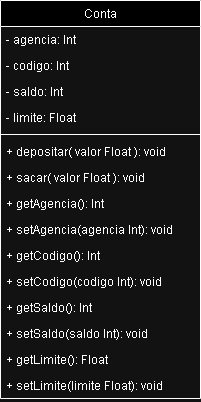

The diagram above was exported from draw.io. Its source (the exported page's mxGraphModel, read from the mxfile embedded in the PNG):
<mxGraphModel dx="880" dy="484" grid="1" gridSize="10" guides="1" tooltips="1" connect="1" arrows="1" fold="1" page="1" pageScale="1" pageWidth="827" pageHeight="1169" math="0" shadow="0">
  <root>
    <mxCell id="WIyWlLk6GJQsqaUBKTNV-0" />
    <mxCell id="WIyWlLk6GJQsqaUBKTNV-1" parent="WIyWlLk6GJQsqaUBKTNV-0" />
    <mxCell id="zkfFHV4jXpPFQw0GAbJ--0" value="Conta" style="swimlane;fontStyle=0;align=center;verticalAlign=top;childLayout=stackLayout;horizontal=1;startSize=26;horizontalStack=0;resizeParent=1;resizeLast=0;collapsible=1;marginBottom=0;rounded=0;shadow=0;strokeWidth=1;" parent="WIyWlLk6GJQsqaUBKTNV-1" vertex="1">
      <mxGeometry x="200" y="120" width="200" height="398" as="geometry">
        <mxRectangle x="230" y="140" width="160" height="26" as="alternateBounds" />
      </mxGeometry>
    </mxCell>
    <mxCell id="zkfFHV4jXpPFQw0GAbJ--1" value="- agencia: Int" style="text;align=left;verticalAlign=top;spacingLeft=4;spacingRight=4;overflow=hidden;rotatable=0;points=[[0,0.5],[1,0.5]];portConstraint=eastwest;" parent="zkfFHV4jXpPFQw0GAbJ--0" vertex="1">
      <mxGeometry y="26" width="200" height="26" as="geometry" />
    </mxCell>
    <mxCell id="JLJyGpZ0NAn83BunkoV--0" value="- codigo: Int" style="text;align=left;verticalAlign=top;spacingLeft=4;spacingRight=4;overflow=hidden;rotatable=0;points=[[0,0.5],[1,0.5]];portConstraint=eastwest;" vertex="1" parent="zkfFHV4jXpPFQw0GAbJ--0">
      <mxGeometry y="52" width="200" height="26" as="geometry" />
    </mxCell>
    <mxCell id="JLJyGpZ0NAn83BunkoV--1" value="- saldo: Int" style="text;align=left;verticalAlign=top;spacingLeft=4;spacingRight=4;overflow=hidden;rotatable=0;points=[[0,0.5],[1,0.5]];portConstraint=eastwest;" vertex="1" parent="zkfFHV4jXpPFQw0GAbJ--0">
      <mxGeometry y="78" width="200" height="26" as="geometry" />
    </mxCell>
    <mxCell id="JLJyGpZ0NAn83BunkoV--2" value="- limite: Float" style="text;align=left;verticalAlign=top;spacingLeft=4;spacingRight=4;overflow=hidden;rotatable=0;points=[[0,0.5],[1,0.5]];portConstraint=eastwest;" vertex="1" parent="zkfFHV4jXpPFQw0GAbJ--0">
      <mxGeometry y="104" width="200" height="26" as="geometry" />
    </mxCell>
    <mxCell id="zkfFHV4jXpPFQw0GAbJ--4" value="" style="line;html=1;strokeWidth=1;align=left;verticalAlign=middle;spacingTop=-1;spacingLeft=3;spacingRight=3;rotatable=0;labelPosition=right;points=[];portConstraint=eastwest;" parent="zkfFHV4jXpPFQw0GAbJ--0" vertex="1">
      <mxGeometry y="130" width="200" height="8" as="geometry" />
    </mxCell>
    <mxCell id="zkfFHV4jXpPFQw0GAbJ--5" value="+ depositar( valor Float ): void" style="text;align=left;verticalAlign=top;spacingLeft=4;spacingRight=4;overflow=hidden;rotatable=0;points=[[0,0.5],[1,0.5]];portConstraint=eastwest;" parent="zkfFHV4jXpPFQw0GAbJ--0" vertex="1">
      <mxGeometry y="138" width="200" height="26" as="geometry" />
    </mxCell>
    <mxCell id="JLJyGpZ0NAn83BunkoV--3" value="+ sacar( valor Float ): void" style="text;align=left;verticalAlign=top;spacingLeft=4;spacingRight=4;overflow=hidden;rotatable=0;points=[[0,0.5],[1,0.5]];portConstraint=eastwest;" vertex="1" parent="zkfFHV4jXpPFQw0GAbJ--0">
      <mxGeometry y="164" width="200" height="26" as="geometry" />
    </mxCell>
    <mxCell id="JLJyGpZ0NAn83BunkoV--4" value="+ getAgencia(): Int" style="text;align=left;verticalAlign=top;spacingLeft=4;spacingRight=4;overflow=hidden;rotatable=0;points=[[0,0.5],[1,0.5]];portConstraint=eastwest;" vertex="1" parent="zkfFHV4jXpPFQw0GAbJ--0">
      <mxGeometry y="190" width="200" height="26" as="geometry" />
    </mxCell>
    <mxCell id="JLJyGpZ0NAn83BunkoV--8" value="+ setAgencia(agencia Int): void" style="text;align=left;verticalAlign=top;spacingLeft=4;spacingRight=4;overflow=hidden;rotatable=0;points=[[0,0.5],[1,0.5]];portConstraint=eastwest;" vertex="1" parent="zkfFHV4jXpPFQw0GAbJ--0">
      <mxGeometry y="216" width="200" height="26" as="geometry" />
    </mxCell>
    <mxCell id="JLJyGpZ0NAn83BunkoV--5" value="+ getCodigo(): Int" style="text;align=left;verticalAlign=top;spacingLeft=4;spacingRight=4;overflow=hidden;rotatable=0;points=[[0,0.5],[1,0.5]];portConstraint=eastwest;" vertex="1" parent="zkfFHV4jXpPFQw0GAbJ--0">
      <mxGeometry y="242" width="200" height="26" as="geometry" />
    </mxCell>
    <mxCell id="JLJyGpZ0NAn83BunkoV--9" value="+ setCodigo(codigo Int): void" style="text;align=left;verticalAlign=top;spacingLeft=4;spacingRight=4;overflow=hidden;rotatable=0;points=[[0,0.5],[1,0.5]];portConstraint=eastwest;" vertex="1" parent="zkfFHV4jXpPFQw0GAbJ--0">
      <mxGeometry y="268" width="200" height="26" as="geometry" />
    </mxCell>
    <mxCell id="JLJyGpZ0NAn83BunkoV--6" value="+ getSaldo(): Int" style="text;align=left;verticalAlign=top;spacingLeft=4;spacingRight=4;overflow=hidden;rotatable=0;points=[[0,0.5],[1,0.5]];portConstraint=eastwest;" vertex="1" parent="zkfFHV4jXpPFQw0GAbJ--0">
      <mxGeometry y="294" width="200" height="26" as="geometry" />
    </mxCell>
    <mxCell id="JLJyGpZ0NAn83BunkoV--10" value="+ setSaldo(saldo Int): void" style="text;align=left;verticalAlign=top;spacingLeft=4;spacingRight=4;overflow=hidden;rotatable=0;points=[[0,0.5],[1,0.5]];portConstraint=eastwest;" vertex="1" parent="zkfFHV4jXpPFQw0GAbJ--0">
      <mxGeometry y="320" width="200" height="26" as="geometry" />
    </mxCell>
    <mxCell id="JLJyGpZ0NAn83BunkoV--7" value="+ getLimite(): Float" style="text;align=left;verticalAlign=top;spacingLeft=4;spacingRight=4;overflow=hidden;rotatable=0;points=[[0,0.5],[1,0.5]];portConstraint=eastwest;" vertex="1" parent="zkfFHV4jXpPFQw0GAbJ--0">
      <mxGeometry y="346" width="200" height="26" as="geometry" />
    </mxCell>
    <mxCell id="JLJyGpZ0NAn83BunkoV--11" value="+ setLimite(limite Float): void" style="text;align=left;verticalAlign=top;spacingLeft=4;spacingRight=4;overflow=hidden;rotatable=0;points=[[0,0.5],[1,0.5]];portConstraint=eastwest;" vertex="1" parent="zkfFHV4jXpPFQw0GAbJ--0">
      <mxGeometry y="372" width="200" height="26" as="geometry" />
    </mxCell>
  </root>
</mxGraphModel>